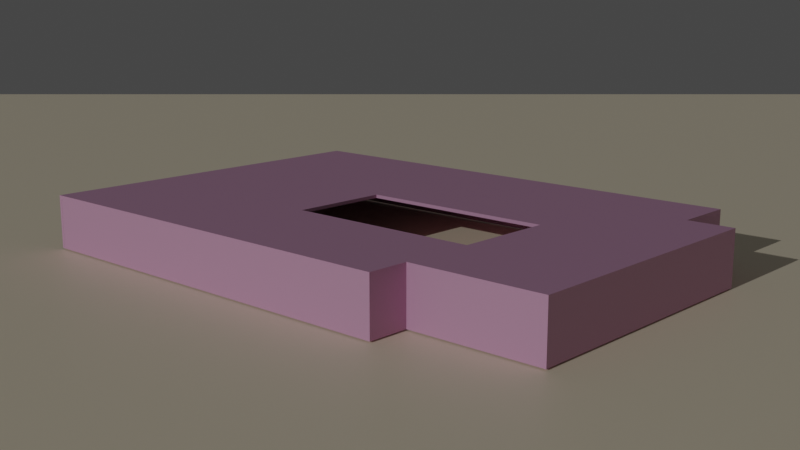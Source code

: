 # Source: starting.blend  (saved by Blender 2.80.75; exported with 4.5.12 LTS)
import bpy
from mathutils import Matrix  # noqa: F401  (used for matrix-valued properties, if any)

bpy.ops.wm.read_factory_settings(use_empty=True)
scene = bpy.context.scene
scene.name = 'Scene'

# ---- collections
col_collection = bpy.data.collections.new('Collection'); scene.collection.children.link(col_collection)

# ---- materials (node trees are filled in below, after node groups)
mat_material_001 = bpy.data.materials.new('Material.001')
mat_material_001.use_transparent_shadow = False
mat_material_002 = bpy.data.materials.new('Material.002')
mat_material_002.use_transparent_shadow = False

# ---- material node trees
mat_material_001.use_nodes = True; mat_material_001.node_tree.nodes.clear()
_N = mat_material_001.node_tree.nodes; _L = mat_material_001.node_tree.links
n0 = _N.new('ShaderNodeOutputMaterial'); n0.name = 'Material Output'; n0.location = (300, 300)
n1 = _N.new('ShaderNodeBsdfPrincipled'); n1.name = 'Principled BSDF'; n1.location = (10, 300)
n1.distribution = 'GGX'
n1.subsurface_method = 'BURLEY'
n1.inputs[0].default_value = (0.9551, 0.8519, 0.6429, 1.0)
n1.inputs[3].default_value = 1.45
n1.inputs[27].default_value = (0.0, 0.0, 0.0, 1.0)
n1.inputs[28].default_value = 1.0
_L.new(n1.outputs[0], n0.inputs[0])
n0.is_active_output = True
mat_material_002.use_nodes = True; mat_material_002.node_tree.nodes.clear()
_N = mat_material_002.node_tree.nodes; _L = mat_material_002.node_tree.links
n0 = _N.new('ShaderNodeOutputMaterial'); n0.name = 'Material Output'; n0.location = (300, 300)
n1 = _N.new('ShaderNodeBsdfPrincipled'); n1.name = 'Principled BSDF'; n1.location = (10, 300)
n1.distribution = 'GGX'
n1.subsurface_method = 'BURLEY'
n1.inputs[0].default_value = (0.6267, 0.3344, 0.5205, 1.0)
n1.inputs[3].default_value = 1.45
n1.inputs[27].default_value = (0.0, 0.0, 0.0, 1.0)
n1.inputs[28].default_value = 1.0
_L.new(n1.outputs[0], n0.inputs[0])
n0.is_active_output = True

# ---- world
world_world = bpy.data.worlds.new('World'); scene.world = world_world
world_world.use_nodes = True; world_world.node_tree.nodes.clear()
_N = world_world.node_tree.nodes; _L = world_world.node_tree.links
n0 = _N.new('ShaderNodeOutputWorld'); n0.name = 'World Output'; n0.location = (300, 300)
n1 = _N.new('ShaderNodeBackground'); n1.name = 'Background'; n1.location = (10, 300)
n1.inputs[0].default_value = (0.05088, 0.05088, 0.05088, 1.0)
_L.new(n1.outputs[0], n0.inputs[0])
n0.is_active_output = True
world_world.color = (0.05088, 0.05088, 0.05088)
world_world.use_sun_shadow = False
world_world.sun_shadow_jitter_overblur = 0.0

# ---- cameras
cam_camera = bpy.data.cameras.new('Camera')
cam_camera.clip_end = 100.0
cam_camera.ortho_scale = 7.314

# ---- lights
light_sun = bpy.data.lights.new('Sun', 'SUN')
light_sun.transmission_factor = 0.0
light_sun.energy = 1.0
light_sun.shadow_soft_size = 0.125

# ---- meshes
me_plane = bpy.data.meshes.new('Plane')
me_plane.from_pydata([(-1.0, -1.0, 0.0), (1.0, -1.0, 0.0), (-1.0, 1.0, 0.0), (1.0, 1.0, 0.0)], [], [(0, 1, 3, 2)])
_uv = me_plane.uv_layers.new(name='UVMap')
_uv.uv.foreach_set('vector', [0.0, 0.0, 1.0, 0.0, 1.0, 1.0, 0.0, 1.0])
me_plane.materials.append(mat_material_001)
me_plane.use_remesh_preserve_volume = False
me_plane.use_remesh_preserve_attributes = False
me_plane.use_mirror_vertex_groups = False
me_plane.update()
me_cube_001 = bpy.data.meshes.new('Cube.001')
me_cube_001.from_pydata([(-1.0, -1.0, -1.0), (-1.0, -1.0, 1.0), (-1.0, 1.0, -1.0), (-1.0, 1.0, 1.0), (1.0, -1.0, -1.0), (1.0, -1.0, 1.0), (1.0, 1.0, -1.0), (1.0, 1.0, 1.0)], [], [(0, 1, 3, 2), (2, 3, 7, 6), (6, 7, 5, 4), (4, 5, 1, 0), (2, 6, 4, 0), (7, 3, 1, 5)])
_uv = me_cube_001.uv_layers.new(name='UVMap')
_uv.uv.foreach_set('vector', [0.375, 0.0, 0.625, 0.0, 0.625, 0.25, 0.375, 0.25, 0.375, 0.25, 0.625, 0.25, 0.625, 0.5, 0.375, 0.5, 0.375, 0.5, 0.625, 0.5, 0.625, 0.75, 0.375, 0.75, 0.375, 0.75, 0.625, 0.75, 0.625, 1.0, 0.375, 1.0, 0.125, 0.5, 0.375, 0.5, 0.375, 0.75, 0.125, 0.75, 0.625, 0.5, 0.875, 0.5, 0.875, 0.75, 0.625, 0.75])
me_cube_001.materials.append(mat_material_002)
me_cube_001.use_remesh_preserve_volume = False
me_cube_001.use_remesh_preserve_attributes = False
me_cube_001.use_mirror_vertex_groups = False
me_cube_001.update()
me_cube_003 = bpy.data.meshes.new('Cube.003')
me_cube_003.from_pydata([(-0.5636, -1.0, -1.0), (-0.5636, -1.0, 1.0), (-0.5636, 1.0, -1.0), (-0.5636, 1.0, 1.0), (1.0, -1.0, -1.0), (1.0, -1.0, 1.0), (1.0, 1.0, -1.0), (1.0, 1.0, 1.0)], [], [(0, 1, 3, 2), (2, 3, 7, 6), (6, 7, 5, 4), (4, 5, 1, 0), (2, 6, 4, 0), (7, 3, 1, 5)])
_uv = me_cube_003.uv_layers.new(name='UVMap')
_uv.uv.foreach_set('vector', [0.375, 0.0, 0.625, 0.0, 0.625, 0.25, 0.375, 0.25, 0.375, 0.25, 0.625, 0.25, 0.625, 0.5, 0.375, 0.5, 0.375, 0.5, 0.625, 0.5, 0.625, 0.75, 0.375, 0.75, 0.375, 0.75, 0.625, 0.75, 0.625, 1.0, 0.375, 1.0, 0.125, 0.5, 0.375, 0.5, 0.375, 0.75, 0.125, 0.75, 0.625, 0.5, 0.875, 0.5, 0.875, 0.75, 0.625, 0.75])
me_cube_003.materials.append(mat_material_002)
me_cube_003.use_remesh_preserve_volume = False
me_cube_003.use_remesh_preserve_attributes = False
me_cube_003.use_mirror_vertex_groups = False
me_cube_003.update()
me_cube_004 = bpy.data.meshes.new('Cube.004')
me_cube_004.from_pydata([(-1.0, -1.0, -1.0), (-1.0, -1.0, 1.0), (-1.0, 1.0, -1.0), (-1.0, 1.0, 1.0), (1.0, -1.0, -1.0), (1.0, -1.0, 1.0), (1.0, 1.0, -1.0), (1.0, 1.0, 1.0)], [], [(0, 1, 3, 2), (2, 3, 7, 6), (6, 7, 5, 4), (4, 5, 1, 0), (2, 6, 4, 0), (7, 3, 1, 5)])
_uv = me_cube_004.uv_layers.new(name='UVMap')
_uv.uv.foreach_set('vector', [0.375, 0.0, 0.625, 0.0, 0.625, 0.25, 0.375, 0.25, 0.375, 0.25, 0.625, 0.25, 0.625, 0.5, 0.375, 0.5, 0.375, 0.5, 0.625, 0.5, 0.625, 0.75, 0.375, 0.75, 0.375, 0.75, 0.625, 0.75, 0.625, 1.0, 0.375, 1.0, 0.125, 0.5, 0.375, 0.5, 0.375, 0.75, 0.125, 0.75, 0.625, 0.5, 0.875, 0.5, 0.875, 0.75, 0.625, 0.75])
me_cube_004.materials.append(mat_material_002)
me_cube_004.use_remesh_preserve_volume = False
me_cube_004.use_remesh_preserve_attributes = False
me_cube_004.use_mirror_vertex_groups = False
me_cube_004.update()
me_cube_005 = bpy.data.meshes.new('Cube.005')
me_cube_005.from_pydata([(-1.0, -1.0, -1.0), (-1.0, -1.0, 1.0), (-1.0, 1.0, -1.0), (-1.0, 1.0, 1.0), (9.923, -1.0, -0.9999), (9.923, -1.0, 1.0), (9.923, 1.0, -0.9999), (9.923, 1.0, 1.0)], [], [(0, 1, 3, 2), (2, 3, 7, 6), (6, 7, 5, 4), (4, 5, 1, 0), (2, 6, 4, 0), (7, 3, 1, 5)])
_uv = me_cube_005.uv_layers.new(name='UVMap')
_uv.uv.foreach_set('vector', [0.375, 0.0, 0.625, 0.0, 0.625, 0.25, 0.375, 0.25, 0.375, 0.25, 0.625, 0.25, 0.625, 0.5, 0.375, 0.5, 0.375, 0.5, 0.625, 0.5, 0.625, 0.75, 0.375, 0.75, 0.375, 0.75, 0.625, 0.75, 0.625, 1.0, 0.375, 1.0, 0.125, 0.5, 0.375, 0.5, 0.375, 0.75, 0.125, 0.75, 0.625, 0.5, 0.875, 0.5, 0.875, 0.75, 0.625, 0.75])
me_cube_005.materials.append(mat_material_002)
me_cube_005.use_remesh_preserve_volume = False
me_cube_005.use_remesh_preserve_attributes = False
me_cube_005.use_mirror_vertex_groups = False
me_cube_005.update()
me_cube_006 = bpy.data.meshes.new('Cube.006')
me_cube_006.from_pydata([(-0.5636, -1.0, -1.0), (-0.5636, -1.0, 1.0), (-0.5636, 1.0, -1.0), (-0.5636, 1.0, 1.0), (2.827, -1.0, -1.0), (2.827, -1.0, 1.0), (2.827, 1.0, -1.0), (2.827, 1.0, 1.0)], [], [(0, 1, 3, 2), (2, 3, 7, 6), (6, 7, 5, 4), (4, 5, 1, 0), (2, 6, 4, 0), (7, 3, 1, 5)])
_uv = me_cube_006.uv_layers.new(name='UVMap')
_uv.uv.foreach_set('vector', [0.375, 0.0, 0.625, 0.0, 0.625, 0.25, 0.375, 0.25, 0.375, 0.25, 0.625, 0.25, 0.625, 0.5, 0.375, 0.5, 0.375, 0.5, 0.625, 0.5, 0.625, 0.75, 0.375, 0.75, 0.375, 0.75, 0.625, 0.75, 0.625, 1.0, 0.375, 1.0, 0.125, 0.5, 0.375, 0.5, 0.375, 0.75, 0.125, 0.75, 0.625, 0.5, 0.875, 0.5, 0.875, 0.75, 0.625, 0.75])
me_cube_006.materials.append(mat_material_002)
me_cube_006.use_remesh_preserve_volume = False
me_cube_006.use_remesh_preserve_attributes = False
me_cube_006.use_mirror_vertex_groups = False
me_cube_006.update()
me_cube_007 = bpy.data.meshes.new('Cube.007')
me_cube_007.from_pydata([(-0.04535, -1.0, -1.0), (-0.04535, -1.0, 1.0), (-0.04535, 1.0, -1.0), (-0.04535, 1.0, 1.0), (1.0, -1.0, -1.0), (1.0, -1.0, 1.0), (1.0, 1.0, -1.0), (1.0, 1.0, 1.0)], [], [(0, 1, 3, 2), (2, 3, 7, 6), (6, 7, 5, 4), (4, 5, 1, 0), (2, 6, 4, 0), (7, 3, 1, 5)])
_uv = me_cube_007.uv_layers.new(name='UVMap')
_uv.uv.foreach_set('vector', [0.375, 0.0, 0.625, 0.0, 0.625, 0.25, 0.375, 0.25, 0.375, 0.25, 0.625, 0.25, 0.625, 0.5, 0.375, 0.5, 0.375, 0.5, 0.625, 0.5, 0.625, 0.75, 0.375, 0.75, 0.375, 0.75, 0.625, 0.75, 0.625, 1.0, 0.375, 1.0, 0.125, 0.5, 0.375, 0.5, 0.375, 0.75, 0.125, 0.75, 0.625, 0.5, 0.875, 0.5, 0.875, 0.75, 0.625, 0.75])
me_cube_007.materials.append(mat_material_002)
me_cube_007.use_remesh_preserve_volume = False
me_cube_007.use_remesh_preserve_attributes = False
me_cube_007.use_mirror_vertex_groups = False
me_cube_007.update()
me_cube_008 = bpy.data.meshes.new('Cube.008')
me_cube_008.from_pydata([(-0.5636, -1.0, -1.0), (-0.5636, -1.0, 1.0), (-0.5636, 1.0, -1.0), (-0.5636, 1.0, 1.0), (10.37, -1.0, -0.9999), (10.37, -1.0, 1.0), (10.37, 1.0, -0.9999), (10.37, 1.0, 1.0)], [], [(0, 1, 3, 2), (2, 3, 7, 6), (6, 7, 5, 4), (4, 5, 1, 0), (2, 6, 4, 0), (7, 3, 1, 5)])
_uv = me_cube_008.uv_layers.new(name='UVMap')
_uv.uv.foreach_set('vector', [0.375, 0.0, 0.625, 0.0, 0.625, 0.25, 0.375, 0.25, 0.375, 0.25, 0.625, 0.25, 0.625, 0.5, 0.375, 0.5, 0.375, 0.5, 0.625, 0.5, 0.625, 0.75, 0.375, 0.75, 0.375, 0.75, 0.625, 0.75, 0.625, 1.0, 0.375, 1.0, 0.125, 0.5, 0.375, 0.5, 0.375, 0.75, 0.125, 0.75, 0.625, 0.5, 0.875, 0.5, 0.875, 0.75, 0.625, 0.75])
me_cube_008.materials.append(mat_material_002)
me_cube_008.use_remesh_preserve_volume = False
me_cube_008.use_remesh_preserve_attributes = False
me_cube_008.use_mirror_vertex_groups = False
me_cube_008.update()
me_cube_009 = bpy.data.meshes.new('Cube.009')
me_cube_009.from_pydata([(-0.5636, -1.0, -1.0), (-0.5636, -1.0, 1.0), (-0.5636, 1.0, -1.0), (-0.5636, 1.0, 1.0), (9.197, -1.0, -0.9999), (9.197, -1.0, 1.0), (9.197, 1.0, -0.9999), (9.197, 1.0, 1.0)], [], [(0, 1, 3, 2), (2, 3, 7, 6), (6, 7, 5, 4), (4, 5, 1, 0), (2, 6, 4, 0), (7, 3, 1, 5)])
_uv = me_cube_009.uv_layers.new(name='UVMap')
_uv.uv.foreach_set('vector', [0.375, 0.0, 0.625, 0.0, 0.625, 0.25, 0.375, 0.25, 0.375, 0.25, 0.625, 0.25, 0.625, 0.5, 0.375, 0.5, 0.375, 0.5, 0.625, 0.5, 0.625, 0.75, 0.375, 0.75, 0.375, 0.75, 0.625, 0.75, 0.625, 1.0, 0.375, 1.0, 0.125, 0.5, 0.375, 0.5, 0.375, 0.75, 0.125, 0.75, 0.625, 0.5, 0.875, 0.5, 0.875, 0.75, 0.625, 0.75])
me_cube_009.materials.append(mat_material_002)
me_cube_009.use_remesh_preserve_volume = False
me_cube_009.use_remesh_preserve_attributes = False
me_cube_009.use_mirror_vertex_groups = False
me_cube_009.update()
me_cube_010 = bpy.data.meshes.new('Cube.010')
me_cube_010.from_pydata([(-0.6479, -14.14, -1.0), (-0.6479, -14.14, 1.0), (-0.6479, 1.0, -1.0), (-0.6479, 1.0, 1.0), (10.37, -14.14, -0.9999), (10.37, -14.14, 1.0), (10.37, 1.0, -0.9999), (10.37, 1.0, 1.0), (-0.6479, -0.6077, -1.0), (-0.6479, -0.6077, 1.0), (10.37, -0.7428, -0.9999), (10.37, -0.7428, 1.0), (-2.844, -0.6077, -1.0), (-2.844, -14.14, -1.0), (-2.844, -14.14, 1.0), (-2.844, -0.6077, 1.0), (-0.6479, -11.57, -1.0), (10.37, -11.59, 1.0), (-0.6479, -11.57, 1.0), (10.37, -11.59, -0.9999), (-2.844, -11.61, -1.0), (-2.844, -11.61, 1.0), (-4.038, -11.61, 1.0), (-4.038, -0.6077, 1.0), (-4.038, -0.6077, -1.0), (-4.038, -11.61, -1.0), (-0.6479, -3.492, 1.0), (10.37, -3.607, -0.9999), (-2.844, -3.499, 1.0), (-0.6479, -3.492, -1.0), (10.37, -3.607, 1.0), (-2.844, -3.499, -1.0), (-4.038, -3.499, 1.0), (-4.038, -3.499, -1.0), (-0.6479, -7.476, -1.0), (10.37, -7.54, 1.0), (-2.844, -7.501, -1.0), (-4.038, -7.501, -1.0), (-0.6479, -7.476, 1.0), (10.37, -7.54, -0.9999), (-2.844, -7.501, 1.0), (-4.038, -7.501, 1.0), (4.472, 1.0, -1.0), (4.472, 1.0, 1.0), (4.472, -14.14, -1.0), (4.472, -14.14, 1.0), (4.472, -0.6705, 1.0), (4.472, -0.6705, -1.0), (4.472, -11.58, 1.0), (4.472, -11.58, -1.0), (4.472, -3.545, -1.0), (4.472, -3.545, 1.0), (4.472, -7.505, -1.0), (4.472, -7.505, 1.0)], [], [(8, 9, 3, 2), (42, 43, 7, 6), (19, 17, 5, 4), (44, 45, 1, 0), (49, 19, 4, 44), (48, 18, 1, 45), (43, 3, 9, 46), (42, 6, 10, 47), (6, 7, 11, 10), (26, 9, 15, 28), (15, 12, 24, 23), (16, 0, 13, 20), (0, 1, 14, 13), (9, 8, 12, 15), (34, 16, 20, 36), (13, 14, 21, 20), (1, 18, 21, 14), (53, 38, 18, 48), (52, 39, 19, 49), (39, 35, 17, 19), (33, 32, 23, 24), (36, 20, 25, 37), (20, 21, 22, 25), (28, 15, 23, 32), (40, 28, 32, 41), (12, 31, 33, 24), (37, 41, 32, 33), (10, 11, 30, 27), (47, 10, 27, 50), (46, 9, 26, 51), (8, 29, 31, 12), (38, 26, 28, 40), (18, 38, 40, 21), (25, 22, 41, 37), (21, 40, 41, 22), (31, 36, 37, 33), (27, 30, 35, 39), (50, 27, 39, 52), (29, 34, 36, 31), (30, 51, 53, 35), (11, 46, 51, 30), (8, 47, 50, 29), (34, 52, 49, 16), (35, 53, 48, 17), (2, 42, 47, 8), (7, 43, 46, 11), (17, 48, 45, 5), (16, 49, 44, 0), (4, 5, 45, 44), (2, 3, 43, 42), (50, 51, 26, 29), (29, 26, 38, 34), (52, 53, 51, 50), (38, 53, 52, 34)])
_uv = me_cube_010.uv_layers.new(name='UVMap')
_uv.uv.foreach_set('vector', [0.375, 0.2212, 0.625, 0.2212, 0.625, 0.25, 0.375, 0.25, 0.375, 0.3661, 0.625, 0.3661, 0.625, 0.5, 0.375, 0.5, 0.375, 0.7079, 0.625, 0.7079, 0.625, 0.75, 0.375, 0.75, 0.375, 0.8839, 0.625, 0.8839, 0.625, 1.0, 0.375, 1.0, 0.2411, 0.7079, 0.375, 0.7079, 0.375, 0.75, 0.2411, 0.75, 0.7589, 0.7079, 0.875, 0.7079, 0.875, 0.75, 0.7589, 0.75, 0.7589, 0.5, 0.875, 0.5, 0.875, 0.5288, 0.7589, 0.5288, 0.2411, 0.5, 0.375, 0.5, 0.375, 0.5288, 0.2411, 0.5288, 0.375, 0.5, 0.625, 0.5, 0.625, 0.5288, 0.375, 0.5288, 0.875, 0.5612, 0.875, 0.5288, 0.875, 0.5288, 0.875, 0.5612, 0.625, 0.2212, 0.375, 0.2212, 0.375, 0.2212, 0.625, 0.2212, 0.125, 0.7079, 0.125, 0.75, 0.125, 0.75, 0.125, 0.7079, 0.375, 1.0, 0.625, 1.0, 0.625, 1.0, 0.375, 1.0, 0.625, 0.2212, 0.375, 0.2212, 0.375, 0.2212, 0.625, 0.2212, 0.125, 0.6456, 0.125, 0.7079, 0.125, 0.7079, 0.125, 0.6456, 0.375, 0.0, 0.625, 0.0, 0.625, 0.04205, 0.375, 0.04205, 0.875, 0.75, 0.875, 0.7079, 0.875, 0.7079, 0.875, 0.75, 0.7589, 0.6456, 0.875, 0.6456, 0.875, 0.7079, 0.7589, 0.7079, 0.2411, 0.6456, 0.375, 0.6456, 0.375, 0.7079, 0.2411, 0.7079, 0.375, 0.6456, 0.625, 0.6456, 0.625, 0.7079, 0.375, 0.7079, 0.375, 0.1888, 0.625, 0.1888, 0.625, 0.2212, 0.375, 0.2212, 0.125, 0.6456, 0.125, 0.7079, 0.125, 0.7079, 0.125, 0.6456, 0.375, 0.04205, 0.625, 0.04205, 0.625, 0.04205, 0.375, 0.04205, 0.875, 0.5612, 0.875, 0.5288, 0.875, 0.5288, 0.875, 0.5612, 0.875, 0.6456, 0.875, 0.5612, 0.875, 0.5612, 0.875, 0.6456, 0.125, 0.5288, 0.125, 0.5612, 0.125, 0.5612, 0.125, 0.5288, 0.375, 0.1044, 0.625, 0.1044, 0.625, 0.1888, 0.375, 0.1888, 0.375, 0.5288, 0.625, 0.5288, 0.625, 0.5612, 0.375, 0.5612, 0.2411, 0.5288, 0.375, 0.5288, 0.375, 0.5612, 0.2411, 0.5612, 0.7589, 0.5288, 0.875, 0.5288, 0.875, 0.5612, 0.7589, 0.5612, 0.125, 0.5288, 0.125, 0.5612, 0.125, 0.5612, 0.125, 0.5288, 0.875, 0.6456, 0.875, 0.5612, 0.875, 0.5612, 0.875, 0.6456, 0.875, 0.7079, 0.875, 0.6456, 0.875, 0.6456, 0.875, 0.7079, 0.375, 0.04205, 0.625, 0.04205, 0.625, 0.1044, 0.375, 0.1044, 0.875, 0.7079, 0.875, 0.6456, 0.875, 0.6456, 0.875, 0.7079, 0.125, 0.5612, 0.125, 0.6456, 0.125, 0.6456, 0.125, 0.5612, 0.375, 0.5612, 0.625, 0.5612, 0.625, 0.6456, 0.375, 0.6456, 0.2411, 0.5612, 0.375, 0.5612, 0.375, 0.6456, 0.2411, 0.6456, 0.125, 0.5612, 0.125, 0.6456, 0.125, 0.6456, 0.125, 0.5612, 0.625, 0.5612, 0.7589, 0.5612, 0.7589, 0.6456, 0.625, 0.6456, 0.625, 0.5288, 0.7589, 0.5288, 0.7589, 0.5612, 0.625, 0.5612, 0.125, 0.5288, 0.2411, 0.5288, 0.2411, 0.5612, 0.125, 0.5612, 0.125, 0.6456, 0.2411, 0.6456, 0.2411, 0.7079, 0.125, 0.7079, 0.625, 0.6456, 0.7589, 0.6456, 0.7589, 0.7079, 0.625, 0.7079, 0.125, 0.5, 0.2411, 0.5, 0.2411, 0.5288, 0.125, 0.5288, 0.625, 0.5, 0.7589, 0.5, 0.7589, 0.5288, 0.625, 0.5288, 0.625, 0.7079, 0.7589, 0.7079, 0.7589, 0.75, 0.625, 0.75, 0.125, 0.7079, 0.2411, 0.7079, 0.2411, 0.75, 0.125, 0.75, 0.375, 0.75, 0.625, 0.75, 0.625, 0.8839, 0.375, 0.8839, 0.375, 0.25, 0.625, 0.25, 0.625, 0.3661, 0.375, 0.3661, 0.0, 0.0, 0.0, 0.0, 0.0, 0.0, 0.0, 0.0, 0.0, 0.0, 0.0, 0.0, 0.0, 0.0, 0.0, 0.0, 0.0, 0.0, 0.0, 0.0, 0.0, 0.0, 0.0, 0.0, 0.0, 0.0, 0.0, 0.0, 0.0, 0.0, 0.0, 0.0])
me_cube_010.materials.append(mat_material_002)
me_cube_010.use_remesh_preserve_volume = False
me_cube_010.use_remesh_preserve_attributes = False
me_cube_010.use_mirror_vertex_groups = False
me_cube_010.update()

# ---- objects
ob_camera = bpy.data.objects.new('Camera', cam_camera)
ob_plane = bpy.data.objects.new('Plane', me_plane)
ob_cube = bpy.data.objects.new('Cube', me_cube_001)
ob_cube_002 = bpy.data.objects.new('Cube.002', me_cube_003)
ob_cube_001 = bpy.data.objects.new('Cube.001', me_cube_004)
ob_cube_003 = bpy.data.objects.new('Cube.003', me_cube_005)
ob_cube_004 = bpy.data.objects.new('Cube.004', me_cube_006)
ob_cube_005 = bpy.data.objects.new('Cube.005', me_cube_007)
ob_cube_006 = bpy.data.objects.new('Cube.006', me_cube_008)
ob_cube_007 = bpy.data.objects.new('Cube.007', me_cube_009)
ob_top = bpy.data.objects.new('top', me_cube_010)
ob_sun = bpy.data.objects.new('Sun', light_sun)

# ---- transforms, parenting, visibility, modifiers, constraints
ob_camera.location = (28.09, -30.15, 10.72)
ob_camera.rotation_euler = (1.347, 2.789e-07, 0.7449)
ob_camera.lock_rotations_4d = False
ob_camera.empty_display_type = 'ARROWS'
ob_camera.color = (0.0, 0.0, 0.0, 0.0)
ob_camera.display_type = 'WIRE'
ob_camera.lineart.crease_threshold = 0.0
ob_plane.location = (0.0, 0.0, 0.0)
ob_plane.scale = (83.05, 83.05, 83.05)
ob_plane.lineart.crease_threshold = 0.0
ob_cube.location = (-0.5759, 7.33, 1.052)
ob_cube.rotation_euler = (1.571, -0.0, 0.0)
ob_cube.scale = (10.16, 1.0, 0.06482)
ob_cube.lineart.crease_threshold = 0.0
ob_cube_002.location = (9.524, 5.728, 1.052)
ob_cube_002.rotation_euler = (1.571, -0.0, 1.571)
ob_cube_002.scale = (1.538, 1.0, 0.06482)
ob_cube_002.lineart.crease_threshold = 0.0
ob_cube_001.location = (10.44, 4.796, 1.052)
ob_cube_001.rotation_euler = (1.571, -0.0, 3.142)
ob_cube_001.scale = (0.9832, 1.0, 0.06482)
ob_cube_001.lineart.crease_threshold = 0.0
ob_cube_003.location = (11.36, 3.748, 1.052)
ob_cube_003.rotation_euler = (1.571, 0.0, 4.712)
ob_cube_003.scale = (0.9832, 1.0, 0.06482)
ob_cube_003.lineart.crease_threshold = 0.0
ob_cube_004.location = (10.56, -6.073, 1.052)
ob_cube_004.rotation_euler = (1.571, -0.0, 3.142)
ob_cube_004.scale = (1.538, 1.0, 0.06482)
ob_cube_004.lineart.crease_threshold = 0.0
ob_cube_005.location = (6.147, -7.546, 1.052)
ob_cube_005.rotation_euler = (1.571, -0.0, 1.571)
ob_cube_005.scale = (1.538, 1.0, 0.06482)
ob_cube_005.lineart.crease_threshold = 0.0
ob_cube_006.location = (5.345, -7.681, 1.052)
ob_cube_006.rotation_euler = (1.571, -0.0, 3.142)
ob_cube_006.scale = (1.538, 1.0, 0.06482)
ob_cube_006.lineart.crease_threshold = 0.0
ob_cube_007.location = (-10.68, 6.399, 1.052)
ob_cube_007.rotation_euler = (1.571, 0.0, 4.712)
ob_cube_007.scale = (1.538, 1.0, 0.06482)
ob_cube_007.lineart.crease_threshold = 0.0
ob_top.location = (5.215, -6.746, 2.117)
ob_top.rotation_euler = (0.0, 3.258e-07, 3.142)
ob_top.scale = (1.538, 1.0, 0.06482)
ob_top.lineart.crease_threshold = 0.0
ob_sun.location = (0.0, -27.6, 11.95)
ob_sun.rotation_euler = (1.198, -0.0, 0.0)
ob_sun.lineart.crease_threshold = 0.0

# ---- collection membership
col_collection.objects.link(ob_camera)
col_collection.objects.link(ob_plane)
col_collection.objects.link(ob_cube)
col_collection.objects.link(ob_cube_002)
col_collection.objects.link(ob_cube_001)
col_collection.objects.link(ob_cube_003)
col_collection.objects.link(ob_cube_004)
col_collection.objects.link(ob_cube_005)
col_collection.objects.link(ob_cube_006)
col_collection.objects.link(ob_cube_007)
col_collection.objects.link(ob_top)
col_collection.objects.link(ob_sun)

# ---- scene / render settings (as saved in the file)
scene.camera = ob_camera
scene.frame_start = 1; scene.frame_end = 250; scene.frame_set(1)
scene.render.engine = 'BLENDER_EEVEE_NEXT'
scene.cycles.use_denoising = False
scene.cycles.samples = 128
scene.cycles.sampling_pattern = 'TABULATED_SOBOL'
scene.cycles.use_adaptive_sampling = False
scene.cycles.use_light_tree = False
scene.view_settings.view_transform = 'Filmic'
bpy.context.view_layer.update()

